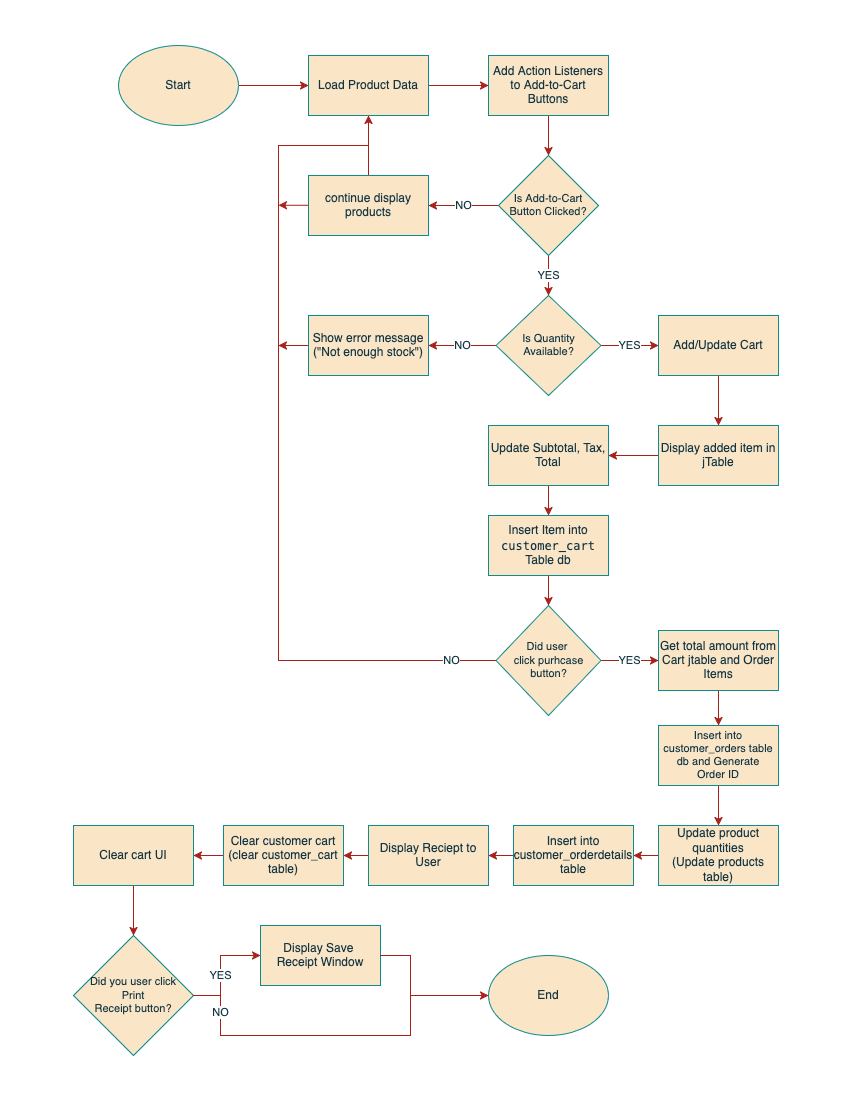

The diagram above was exported from draw.io. Its source (the exported page's mxGraphModel, read from the mxfile embedded in the PNG):
<mxGraphModel dx="1463" dy="850" grid="1" gridSize="10" guides="1" tooltips="1" connect="1" arrows="1" fold="1" page="1" pageScale="1" pageWidth="850" pageHeight="1100" math="0" shadow="0">
  <root>
    <mxCell id="0" />
    <mxCell id="1" parent="0" />
    <mxCell id="kkS_Xt1SlZ_1YFd8X6ka-19" value="" style="edgeStyle=orthogonalEdgeStyle;rounded=0;orthogonalLoop=1;jettySize=auto;html=1;strokeColor=#A8201A;fontColor=#143642;fillColor=#FAE5C7;" parent="1" source="wqXc_XoAufFieaACLTfM-1" target="wqXc_XoAufFieaACLTfM-3" edge="1">
      <mxGeometry relative="1" as="geometry" />
    </mxCell>
    <mxCell id="wqXc_XoAufFieaACLTfM-1" value="Start" style="ellipse;whiteSpace=wrap;html=1;strokeColor=#0F8B8D;fontColor=#143642;fillColor=#FAE5C7;labelBackgroundColor=none;" parent="1" vertex="1">
      <mxGeometry x="118" y="45" width="120" height="80" as="geometry" />
    </mxCell>
    <mxCell id="kkS_Xt1SlZ_1YFd8X6ka-20" value="" style="edgeStyle=orthogonalEdgeStyle;rounded=0;orthogonalLoop=1;jettySize=auto;html=1;strokeColor=#A8201A;fontColor=#143642;fillColor=#FAE5C7;" parent="1" source="wqXc_XoAufFieaACLTfM-3" target="wqXc_XoAufFieaACLTfM-4" edge="1">
      <mxGeometry relative="1" as="geometry" />
    </mxCell>
    <mxCell id="wqXc_XoAufFieaACLTfM-3" value="Load Product Data" style="rounded=0;whiteSpace=wrap;html=1;strokeColor=#0F8B8D;fontColor=#143642;fillColor=#FAE5C7;labelBackgroundColor=none;" parent="1" vertex="1">
      <mxGeometry x="308" y="55" width="120" height="60" as="geometry" />
    </mxCell>
    <mxCell id="kkS_Xt1SlZ_1YFd8X6ka-22" value="" style="edgeStyle=orthogonalEdgeStyle;rounded=0;orthogonalLoop=1;jettySize=auto;html=1;strokeColor=#A8201A;fontColor=#143642;fillColor=#FAE5C7;" parent="1" source="wqXc_XoAufFieaACLTfM-4" target="wqXc_XoAufFieaACLTfM-6" edge="1">
      <mxGeometry relative="1" as="geometry" />
    </mxCell>
    <mxCell id="wqXc_XoAufFieaACLTfM-4" value="Add Action Listeners to Add-to-Cart Buttons" style="rounded=0;whiteSpace=wrap;html=1;strokeColor=#0F8B8D;fontColor=#143642;fillColor=#FAE5C7;labelBackgroundColor=none;" parent="1" vertex="1">
      <mxGeometry x="488" y="55" width="120" height="60" as="geometry" />
    </mxCell>
    <mxCell id="kkS_Xt1SlZ_1YFd8X6ka-21" value="NO" style="edgeStyle=orthogonalEdgeStyle;rounded=0;orthogonalLoop=1;jettySize=auto;html=1;strokeColor=#A8201A;fontColor=#143642;fillColor=#FAE5C7;" parent="1" source="wqXc_XoAufFieaACLTfM-6" target="wqXc_XoAufFieaACLTfM-7" edge="1">
      <mxGeometry relative="1" as="geometry" />
    </mxCell>
    <mxCell id="kkS_Xt1SlZ_1YFd8X6ka-29" value="YES" style="edgeStyle=orthogonalEdgeStyle;rounded=0;orthogonalLoop=1;jettySize=auto;html=1;strokeColor=#A8201A;fontColor=#143642;fillColor=#FAE5C7;" parent="1" source="wqXc_XoAufFieaACLTfM-6" target="wqXc_XoAufFieaACLTfM-11" edge="1">
      <mxGeometry relative="1" as="geometry" />
    </mxCell>
    <mxCell id="wqXc_XoAufFieaACLTfM-6" value="Is Add-to-Cart Button Clicked?" style="rhombus;whiteSpace=wrap;html=1;strokeColor=#0F8B8D;fontColor=#143642;fillColor=#FAE5C7;fontSize=11;labelBackgroundColor=none;" parent="1" vertex="1">
      <mxGeometry x="498" y="155" width="100" height="100" as="geometry" />
    </mxCell>
    <mxCell id="kkS_Xt1SlZ_1YFd8X6ka-23" value="" style="edgeStyle=orthogonalEdgeStyle;rounded=0;orthogonalLoop=1;jettySize=auto;html=1;strokeColor=#A8201A;fontColor=#143642;fillColor=#FAE5C7;" parent="1" source="wqXc_XoAufFieaACLTfM-7" target="wqXc_XoAufFieaACLTfM-3" edge="1">
      <mxGeometry relative="1" as="geometry" />
    </mxCell>
    <mxCell id="wqXc_XoAufFieaACLTfM-7" value="continue display products" style="rounded=0;whiteSpace=wrap;html=1;strokeColor=#0F8B8D;fontColor=#143642;fillColor=#FAE5C7;labelBackgroundColor=none;" parent="1" vertex="1">
      <mxGeometry x="308" y="175" width="120" height="60" as="geometry" />
    </mxCell>
    <mxCell id="kkS_Xt1SlZ_1YFd8X6ka-35" value="" style="edgeStyle=orthogonalEdgeStyle;rounded=0;orthogonalLoop=1;jettySize=auto;html=1;strokeColor=#A8201A;fontColor=#143642;fillColor=#FAE5C7;" parent="1" source="wqXc_XoAufFieaACLTfM-9" target="kkS_Xt1SlZ_1YFd8X6ka-6" edge="1">
      <mxGeometry relative="1" as="geometry" />
    </mxCell>
    <mxCell id="wqXc_XoAufFieaACLTfM-9" value="Add/Update Cart" style="rounded=0;whiteSpace=wrap;html=1;strokeColor=#0F8B8D;fontColor=#143642;fillColor=#FAE5C7;labelBackgroundColor=none;" parent="1" vertex="1">
      <mxGeometry x="658" y="315" width="120" height="60" as="geometry" />
    </mxCell>
    <mxCell id="kkS_Xt1SlZ_1YFd8X6ka-38" value="" style="edgeStyle=orthogonalEdgeStyle;rounded=0;orthogonalLoop=1;jettySize=auto;html=1;strokeColor=#A8201A;fontColor=#143642;fillColor=#FAE5C7;" parent="1" source="wqXc_XoAufFieaACLTfM-10" target="kkS_Xt1SlZ_1YFd8X6ka-8" edge="1">
      <mxGeometry relative="1" as="geometry" />
    </mxCell>
    <mxCell id="wqXc_XoAufFieaACLTfM-10" value="Insert Item into &lt;code&gt;customer_cart&lt;/code&gt; Table db" style="rounded=0;whiteSpace=wrap;html=1;strokeColor=#0F8B8D;fontColor=#143642;fillColor=#FAE5C7;labelBackgroundColor=none;" parent="1" vertex="1">
      <mxGeometry x="488" y="515" width="120" height="60" as="geometry" />
    </mxCell>
    <mxCell id="kkS_Xt1SlZ_1YFd8X6ka-27" value="NO" style="edgeStyle=orthogonalEdgeStyle;rounded=0;orthogonalLoop=1;jettySize=auto;html=1;strokeColor=#A8201A;fontColor=#143642;fillColor=#FAE5C7;" parent="1" source="wqXc_XoAufFieaACLTfM-11" target="kkS_Xt1SlZ_1YFd8X6ka-3" edge="1">
      <mxGeometry relative="1" as="geometry" />
    </mxCell>
    <mxCell id="kkS_Xt1SlZ_1YFd8X6ka-30" value="YES" style="edgeStyle=orthogonalEdgeStyle;rounded=0;orthogonalLoop=1;jettySize=auto;html=1;strokeColor=#A8201A;fontColor=#143642;fillColor=#FAE5C7;" parent="1" source="wqXc_XoAufFieaACLTfM-11" target="wqXc_XoAufFieaACLTfM-9" edge="1">
      <mxGeometry relative="1" as="geometry" />
    </mxCell>
    <mxCell id="wqXc_XoAufFieaACLTfM-11" value="Is Quantity Available?" style="rhombus;whiteSpace=wrap;html=1;strokeColor=#0F8B8D;fontColor=#143642;fillColor=#FAE5C7;fontSize=11;labelBackgroundColor=none;" parent="1" vertex="1">
      <mxGeometry x="495.5" y="295" width="105" height="100" as="geometry" />
    </mxCell>
    <mxCell id="kkS_Xt1SlZ_1YFd8X6ka-3" value="Show error message (&quot;Not enough stock&quot;)" style="rounded=0;whiteSpace=wrap;html=1;strokeColor=#0F8B8D;fontColor=#143642;fillColor=#FAE5C7;" parent="1" vertex="1">
      <mxGeometry x="308" y="315" width="120" height="60" as="geometry" />
    </mxCell>
    <mxCell id="kkS_Xt1SlZ_1YFd8X6ka-36" value="" style="edgeStyle=orthogonalEdgeStyle;rounded=0;orthogonalLoop=1;jettySize=auto;html=1;strokeColor=#A8201A;fontColor=#143642;fillColor=#FAE5C7;" parent="1" source="kkS_Xt1SlZ_1YFd8X6ka-6" target="kkS_Xt1SlZ_1YFd8X6ka-7" edge="1">
      <mxGeometry relative="1" as="geometry" />
    </mxCell>
    <mxCell id="kkS_Xt1SlZ_1YFd8X6ka-6" value="Display added item in jTable" style="rounded=0;whiteSpace=wrap;html=1;strokeColor=#0F8B8D;fontColor=#143642;fillColor=#FAE5C7;" parent="1" vertex="1">
      <mxGeometry x="658" y="425" width="120" height="60" as="geometry" />
    </mxCell>
    <mxCell id="kkS_Xt1SlZ_1YFd8X6ka-37" value="" style="edgeStyle=orthogonalEdgeStyle;rounded=0;orthogonalLoop=1;jettySize=auto;html=1;strokeColor=#A8201A;fontColor=#143642;fillColor=#FAE5C7;" parent="1" source="kkS_Xt1SlZ_1YFd8X6ka-7" target="wqXc_XoAufFieaACLTfM-10" edge="1">
      <mxGeometry relative="1" as="geometry" />
    </mxCell>
    <mxCell id="kkS_Xt1SlZ_1YFd8X6ka-7" value="&lt;div&gt;Update Subtotal, Tax,&lt;/div&gt;&lt;div&gt;Total&lt;br&gt;&lt;/div&gt;" style="rounded=0;whiteSpace=wrap;html=1;strokeColor=#0F8B8D;fontColor=#143642;fillColor=#FAE5C7;" parent="1" vertex="1">
      <mxGeometry x="488" y="425" width="120" height="60" as="geometry" />
    </mxCell>
    <mxCell id="kkS_Xt1SlZ_1YFd8X6ka-39" value="YES" style="edgeStyle=orthogonalEdgeStyle;rounded=0;orthogonalLoop=1;jettySize=auto;html=1;strokeColor=#A8201A;fontColor=#143642;fillColor=#FAE5C7;" parent="1" source="kkS_Xt1SlZ_1YFd8X6ka-8" target="kkS_Xt1SlZ_1YFd8X6ka-11" edge="1">
      <mxGeometry relative="1" as="geometry" />
    </mxCell>
    <mxCell id="kkS_Xt1SlZ_1YFd8X6ka-8" value="&lt;div&gt;Did user&amp;nbsp;&lt;/div&gt;&lt;div&gt;click purhcase button?&lt;/div&gt;" style="rhombus;whiteSpace=wrap;html=1;strokeColor=#0F8B8D;fontColor=#143642;fillColor=#FAE5C7;fontSize=11;" parent="1" vertex="1">
      <mxGeometry x="495.5" y="605" width="105" height="110" as="geometry" />
    </mxCell>
    <mxCell id="kkS_Xt1SlZ_1YFd8X6ka-40" value="" style="edgeStyle=orthogonalEdgeStyle;rounded=0;orthogonalLoop=1;jettySize=auto;html=1;strokeColor=#A8201A;fontColor=#143642;fillColor=#FAE5C7;" parent="1" source="kkS_Xt1SlZ_1YFd8X6ka-11" target="kkS_Xt1SlZ_1YFd8X6ka-12" edge="1">
      <mxGeometry relative="1" as="geometry" />
    </mxCell>
    <mxCell id="kkS_Xt1SlZ_1YFd8X6ka-11" value="&lt;div&gt;Get total amount from Cart jtable and Order Items&lt;br&gt;&lt;/div&gt;" style="rounded=0;whiteSpace=wrap;html=1;strokeColor=#0F8B8D;fontColor=#143642;fillColor=#FAE5C7;" parent="1" vertex="1">
      <mxGeometry x="658" y="630" width="120" height="60" as="geometry" />
    </mxCell>
    <mxCell id="kkS_Xt1SlZ_1YFd8X6ka-41" value="" style="edgeStyle=orthogonalEdgeStyle;rounded=0;orthogonalLoop=1;jettySize=auto;html=1;strokeColor=#A8201A;fontColor=#143642;fillColor=#FAE5C7;" parent="1" source="kkS_Xt1SlZ_1YFd8X6ka-12" target="kkS_Xt1SlZ_1YFd8X6ka-13" edge="1">
      <mxGeometry relative="1" as="geometry" />
    </mxCell>
    <mxCell id="kkS_Xt1SlZ_1YFd8X6ka-12" value="&lt;div&gt;Insert into customer_orders table db and Generate&lt;/div&gt;&lt;div&gt;Order ID&lt;br&gt;&lt;/div&gt;" style="rounded=0;whiteSpace=wrap;html=1;strokeColor=#0F8B8D;fontColor=#143642;fillColor=#FAE5C7;fontSize=11;" parent="1" vertex="1">
      <mxGeometry x="658" y="725" width="120" height="60" as="geometry" />
    </mxCell>
    <mxCell id="kkS_Xt1SlZ_1YFd8X6ka-42" value="" style="edgeStyle=orthogonalEdgeStyle;rounded=0;orthogonalLoop=1;jettySize=auto;html=1;strokeColor=#A8201A;fontColor=#143642;fillColor=#FAE5C7;" parent="1" source="kkS_Xt1SlZ_1YFd8X6ka-13" target="kkS_Xt1SlZ_1YFd8X6ka-14" edge="1">
      <mxGeometry relative="1" as="geometry" />
    </mxCell>
    <mxCell id="kkS_Xt1SlZ_1YFd8X6ka-13" value="&lt;div&gt;Update product quantities&lt;/div&gt;&lt;div&gt;(Update products table)&lt;br&gt;&lt;/div&gt;" style="rounded=0;whiteSpace=wrap;html=1;strokeColor=#0F8B8D;fontColor=#143642;fillColor=#FAE5C7;" parent="1" vertex="1">
      <mxGeometry x="658" y="825" width="120" height="60" as="geometry" />
    </mxCell>
    <mxCell id="kkS_Xt1SlZ_1YFd8X6ka-43" value="" style="edgeStyle=orthogonalEdgeStyle;rounded=0;orthogonalLoop=1;jettySize=auto;html=1;strokeColor=#A8201A;fontColor=#143642;fillColor=#FAE5C7;" parent="1" source="kkS_Xt1SlZ_1YFd8X6ka-14" target="kkS_Xt1SlZ_1YFd8X6ka-15" edge="1">
      <mxGeometry relative="1" as="geometry" />
    </mxCell>
    <mxCell id="kkS_Xt1SlZ_1YFd8X6ka-14" value="&lt;div&gt;Insert into customer_orderdetails&lt;/div&gt;&lt;div&gt;table&lt;br&gt;&lt;/div&gt;" style="rounded=0;whiteSpace=wrap;html=1;strokeColor=#0F8B8D;fontColor=#143642;fillColor=#FAE5C7;" parent="1" vertex="1">
      <mxGeometry x="513" y="825" width="120" height="60" as="geometry" />
    </mxCell>
    <mxCell id="kkS_Xt1SlZ_1YFd8X6ka-44" value="" style="edgeStyle=orthogonalEdgeStyle;rounded=0;orthogonalLoop=1;jettySize=auto;html=1;strokeColor=#A8201A;fontColor=#143642;fillColor=#FAE5C7;" parent="1" source="kkS_Xt1SlZ_1YFd8X6ka-15" target="kkS_Xt1SlZ_1YFd8X6ka-16" edge="1">
      <mxGeometry relative="1" as="geometry" />
    </mxCell>
    <mxCell id="kkS_Xt1SlZ_1YFd8X6ka-15" value="Display Reciept to User" style="rounded=0;whiteSpace=wrap;html=1;strokeColor=#0F8B8D;fontColor=#143642;fillColor=#FAE5C7;" parent="1" vertex="1">
      <mxGeometry x="368" y="825" width="120" height="60" as="geometry" />
    </mxCell>
    <mxCell id="kkS_Xt1SlZ_1YFd8X6ka-45" value="" style="edgeStyle=orthogonalEdgeStyle;rounded=0;orthogonalLoop=1;jettySize=auto;html=1;strokeColor=#A8201A;fontColor=#143642;fillColor=#FAE5C7;" parent="1" source="kkS_Xt1SlZ_1YFd8X6ka-16" target="kkS_Xt1SlZ_1YFd8X6ka-17" edge="1">
      <mxGeometry relative="1" as="geometry" />
    </mxCell>
    <mxCell id="kkS_Xt1SlZ_1YFd8X6ka-16" value="&lt;div&gt;Clear customer cart&lt;/div&gt;&lt;div&gt;(clear customer_cart table)&lt;br&gt;&lt;/div&gt;" style="rounded=0;whiteSpace=wrap;html=1;strokeColor=#0F8B8D;fontColor=#143642;fillColor=#FAE5C7;" parent="1" vertex="1">
      <mxGeometry x="223" y="825" width="120" height="60" as="geometry" />
    </mxCell>
    <mxCell id="01Cm1B8mVurISMQEujR7-9" value="" style="edgeStyle=orthogonalEdgeStyle;rounded=0;orthogonalLoop=1;jettySize=auto;html=1;strokeColor=#A8201A;fontColor=#143642;fillColor=#FAE5C7;" edge="1" parent="1" source="kkS_Xt1SlZ_1YFd8X6ka-17" target="01Cm1B8mVurISMQEujR7-1">
      <mxGeometry relative="1" as="geometry" />
    </mxCell>
    <mxCell id="kkS_Xt1SlZ_1YFd8X6ka-17" value="Clear cart UI" style="rounded=0;whiteSpace=wrap;html=1;strokeColor=#0F8B8D;fontColor=#143642;fillColor=#FAE5C7;" parent="1" vertex="1">
      <mxGeometry x="73" y="825" width="120" height="60" as="geometry" />
    </mxCell>
    <mxCell id="kkS_Xt1SlZ_1YFd8X6ka-18" value="End" style="ellipse;whiteSpace=wrap;html=1;strokeColor=#0F8B8D;fontColor=#143642;fillColor=#FAE5C7;" parent="1" vertex="1">
      <mxGeometry x="488" y="955" width="120" height="80" as="geometry" />
    </mxCell>
    <mxCell id="kkS_Xt1SlZ_1YFd8X6ka-25" value="NO" style="endArrow=none;html=1;rounded=0;strokeColor=#A8201A;fontColor=#143642;fillColor=#FAE5C7;exitX=0;exitY=0.5;exitDx=0;exitDy=0;" parent="1" source="kkS_Xt1SlZ_1YFd8X6ka-8" edge="1">
      <mxGeometry x="-0.8899" width="50" height="50" relative="1" as="geometry">
        <mxPoint x="438" y="545" as="sourcePoint" />
        <mxPoint x="368" y="145" as="targetPoint" />
        <Array as="points">
          <mxPoint x="278" y="660" />
          <mxPoint x="278" y="145" />
        </Array>
        <mxPoint as="offset" />
      </mxGeometry>
    </mxCell>
    <mxCell id="kkS_Xt1SlZ_1YFd8X6ka-26" value="" style="endArrow=classic;html=1;rounded=0;strokeColor=#A8201A;fontColor=#143642;fillColor=#FAE5C7;exitX=0;exitY=0.5;exitDx=0;exitDy=0;" parent="1" source="kkS_Xt1SlZ_1YFd8X6ka-3" edge="1">
      <mxGeometry width="50" height="50" relative="1" as="geometry">
        <mxPoint x="188" y="295" as="sourcePoint" />
        <mxPoint x="278" y="345" as="targetPoint" />
      </mxGeometry>
    </mxCell>
    <mxCell id="kkS_Xt1SlZ_1YFd8X6ka-28" value="" style="endArrow=classic;html=1;rounded=0;strokeColor=#A8201A;fontColor=#143642;fillColor=#FAE5C7;exitX=0;exitY=0.5;exitDx=0;exitDy=0;" parent="1" edge="1">
      <mxGeometry width="50" height="50" relative="1" as="geometry">
        <mxPoint x="308" y="204.77" as="sourcePoint" />
        <mxPoint x="278" y="204.77" as="targetPoint" />
      </mxGeometry>
    </mxCell>
    <mxCell id="01Cm1B8mVurISMQEujR7-1" value="&lt;div&gt;Did you user click&lt;/div&gt;&lt;div&gt;Print&lt;br&gt;&lt;/div&gt;&lt;div&gt;Receipt button?&lt;br&gt;&lt;/div&gt;" style="rhombus;whiteSpace=wrap;html=1;strokeColor=#0F8B8D;fontColor=#143642;fillColor=#FAE5C7;fontSize=11;" vertex="1" parent="1">
      <mxGeometry x="73" y="935" width="120" height="120" as="geometry" />
    </mxCell>
    <mxCell id="01Cm1B8mVurISMQEujR7-2" value="&lt;div&gt;Display Save&amp;nbsp;&lt;/div&gt;&lt;div&gt;Receipt Window&lt;/div&gt;" style="rounded=0;whiteSpace=wrap;html=1;strokeColor=#0F8B8D;fontColor=#143642;fillColor=#FAE5C7;fontStyle=0" vertex="1" parent="1">
      <mxGeometry x="260" y="925" width="120" height="60" as="geometry" />
    </mxCell>
    <mxCell id="01Cm1B8mVurISMQEujR7-4" value="YES" style="endArrow=classic;html=1;rounded=0;strokeColor=#A8201A;fontColor=#143642;fillColor=#FAE5C7;entryX=0;entryY=0.5;entryDx=0;entryDy=0;exitX=1;exitY=0.5;exitDx=0;exitDy=0;" edge="1" parent="1" source="01Cm1B8mVurISMQEujR7-1" target="01Cm1B8mVurISMQEujR7-2">
      <mxGeometry x="-0.1215" width="50" height="50" relative="1" as="geometry">
        <mxPoint x="210" y="995" as="sourcePoint" />
        <mxPoint x="403" y="855" as="targetPoint" />
        <Array as="points">
          <mxPoint x="220" y="995" />
          <mxPoint x="220" y="955" />
        </Array>
        <mxPoint as="offset" />
      </mxGeometry>
    </mxCell>
    <mxCell id="01Cm1B8mVurISMQEujR7-7" value="" style="endArrow=classic;html=1;rounded=0;strokeColor=#A8201A;fontColor=#143642;fillColor=#FAE5C7;entryX=0;entryY=0.5;entryDx=0;entryDy=0;exitX=1;exitY=0.5;exitDx=0;exitDy=0;" edge="1" parent="1" source="01Cm1B8mVurISMQEujR7-2" target="kkS_Xt1SlZ_1YFd8X6ka-18">
      <mxGeometry width="50" height="50" relative="1" as="geometry">
        <mxPoint x="473" y="995" as="sourcePoint" />
        <mxPoint x="423" y="1005" as="targetPoint" />
        <Array as="points">
          <mxPoint x="410" y="955" />
          <mxPoint x="410" y="995" />
        </Array>
      </mxGeometry>
    </mxCell>
    <mxCell id="01Cm1B8mVurISMQEujR7-8" value="NO" style="endArrow=none;html=1;rounded=0;strokeColor=#A8201A;fontColor=#143642;fillColor=#FAE5C7;" edge="1" parent="1">
      <mxGeometry x="-0.8722" width="50" height="50" relative="1" as="geometry">
        <mxPoint x="220" y="995" as="sourcePoint" />
        <mxPoint x="410" y="995" as="targetPoint" />
        <Array as="points">
          <mxPoint x="220" y="1035" />
          <mxPoint x="410" y="1035" />
        </Array>
        <mxPoint as="offset" />
      </mxGeometry>
    </mxCell>
  </root>
</mxGraphModel>